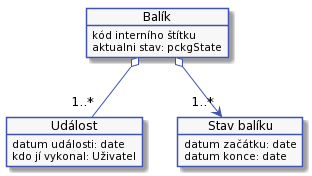

The diagram above was rendered by PlantUML. Its source (embedded in the PNG):
@startuml



skinparam activity {
    BorderColor #4053AF
    ArrowColor #4053AF
    FontName Roboto
    BackgroundColor #F7F7F7
    StartColor #4053AF
    EndColor #4053AF
}

skinparam activityDiamond {
    BorderColor #4053AF
    ArrowColor #4053AF
    FontName Roboto
    BackgroundColor #F7F7F7
}

skinparam actor {
    BorderColor #4053AF
    ArrowColor #4053AF
    FontName Roboto
    BackgroundColor #F7F7F7
}

skinparam useCase {
    BorderColor #4053AF
    ArrowColor #4053AF
    FontName Roboto
    BackgroundColor #F7F7F7
}

skinparam state {
    BorderColor #4053AF
    ArrowColor #4053AF
    FontName Roboto
    BackgroundColor #F7F7F7
}

skinparam sequence {
    ParticipantBorderColor #4053AF
    ParticipantBackgroundColor #F7F7F7
}

skinparam note {
    BorderColor #4053AF
    BackgroundColor #F7F7F7
}

skinparam object {
    BorderColor #4053AF
    BackgroundColor #F7F7F7
}

skinparam class {
    BorderColor #4053AF
    BackgroundColor #F7F7F7
}

hide empty description

object "Balík" as pckg
object pckg {
    kód interního štítku
    aktualni stav: pckgState
}

object "Událost" as event
object event {
    datum události: date
    kdo jí vykonal: Uživatel
}

object "Stav balíku" as pckgState
object pckgState {
    datum začátku: date
    datum konce: date
}

pckg o--> "1..*" pckgState

pckg o--  "1..*" event
@enduml